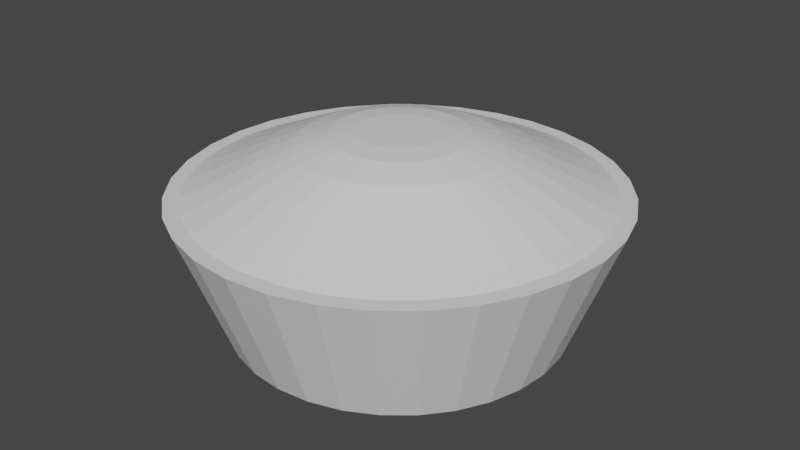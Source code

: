 # Source: Pie.blend  (saved by Blender 2.90.8; exported with 4.5.12 LTS)
import bpy
from mathutils import Matrix  # noqa: F401  (used for matrix-valued properties, if any)

bpy.ops.wm.read_factory_settings(use_empty=True)
scene = bpy.context.scene
scene.name = 'Scene'

# ---- collections
col_collection = bpy.data.collections.new('Collection'); scene.collection.children.link(col_collection)

# ---- materials (node trees are filled in below, after node groups)
mat_crust = bpy.data.materials.new('Crust')
mat_crust.use_transparent_shadow = False
mat_containter = bpy.data.materials.new('Containter')
mat_containter.use_transparent_shadow = False

# ---- material node trees
mat_crust.use_nodes = True; mat_crust.node_tree.nodes.clear()
_N = mat_crust.node_tree.nodes; _L = mat_crust.node_tree.links
n0 = _N.new('ShaderNodeBsdfPrincipled'); n0.name = 'Principled BSDF'; n0.location = (10, 300)
n0.distribution = 'GGX'
n0.subsurface_method = 'BURLEY'
n0.inputs[3].default_value = 1.45
n0.inputs[27].default_value = (0.0, 0.0, 0.0, 1.0)
n0.inputs[28].default_value = 1.0
n1 = _N.new('ShaderNodeOutputMaterial'); n1.name = 'Material Output'; n1.location = (300, 300)
_L.new(n0.outputs[0], n1.inputs[0])
n1.is_active_output = True
mat_containter.use_nodes = True; mat_containter.node_tree.nodes.clear()
_N = mat_containter.node_tree.nodes; _L = mat_containter.node_tree.links
n0 = _N.new('ShaderNodeBsdfPrincipled'); n0.name = 'Principled BSDF'; n0.location = (10, 300)
n0.distribution = 'GGX'
n0.subsurface_method = 'BURLEY'
n0.inputs[3].default_value = 1.45
n0.inputs[27].default_value = (0.0, 0.0, 0.0, 1.0)
n0.inputs[28].default_value = 1.0
n1 = _N.new('ShaderNodeOutputMaterial'); n1.name = 'Material Output'; n1.location = (300, 300)
_L.new(n0.outputs[0], n1.inputs[0])
n1.is_active_output = True

# ---- world
world_world = bpy.data.worlds.new('World'); scene.world = world_world
world_world.use_nodes = True; world_world.node_tree.nodes.clear()
_N = world_world.node_tree.nodes; _L = world_world.node_tree.links
n0 = _N.new('ShaderNodeOutputWorld'); n0.name = 'World Output'; n0.location = (300, 300)
n1 = _N.new('ShaderNodeBackground'); n1.name = 'Background'; n1.location = (10, 300)
n1.inputs[0].default_value = (0.05088, 0.05088, 0.05088, 1.0)
_L.new(n1.outputs[0], n0.inputs[0])
n0.is_active_output = True
world_world.color = (0.05088, 0.05088, 0.05088)
world_world.use_sun_shadow = False
world_world.sun_shadow_jitter_overblur = 0.0

# ---- meshes
me_circle = bpy.data.meshes.new('Circle')
me_circle.from_pydata([(0.0, 1.0, 0.03877), (-0.1951, 0.9808, 0.03877), (-0.3827, 0.9239, 0.03877), (-0.5556, 0.8315, 0.03877), (-0.7071, 0.7071, 0.03877), (-0.8315, 0.5556, 0.03877), (-0.9239, 0.3827, 0.03877), (-0.9808, 0.1951, 0.03877), (-1.0, 7.55e-08, 0.03877), (-0.9808, -0.1951, 0.03877), (-0.9239, -0.3827, 0.03877), (-0.8315, -0.5556, 0.03877), (-0.7071, -0.7071, 0.03877), (-0.5556, -0.8315, 0.03877), (-0.3827, -0.9239, 0.03877), (-0.1951, -0.9808, 0.03877), (3.258e-07, -1.0, 0.03877), (0.1951, -0.9808, 0.03877), (0.3827, -0.9239, 0.03877), (0.5556, -0.8315, 0.03877), (0.7071, -0.7071, 0.03877), (0.8315, -0.5556, 0.03877), (0.9239, -0.3827, 0.03877), (0.9808, -0.1951, 0.03877), (1.0, 9.656e-07, 0.03877), (0.9808, 0.1951, 0.03877), (0.9239, 0.3827, 0.03877), (0.8315, 0.5556, 0.03877), (0.7071, 0.7071, 0.03877), (0.5556, 0.8315, 0.03877), (0.3827, 0.9239, 0.03877), (0.1951, 0.9808, 0.03877), (-0.03813, 0.1917, 0.3282), (1.891e-07, 0.1954, 0.3282), (-0.07479, 0.1806, 0.3282), (-0.1086, 0.1625, 0.3282), (-0.1382, 0.1382, 0.3282), (-0.1625, 0.1086, 0.3282), (-0.1806, 0.07479, 0.3282), (-0.1917, 0.03813, 0.3282), (-0.1954, 6.644e-08, 0.3282), (-0.1917, -0.03813, 0.3282), (-0.1806, -0.07479, 0.3282), (-0.1625, -0.1086, 0.3282), (-0.1382, -0.1382, 0.3282), (-0.1086, -0.1625, 0.3282), (-0.07479, -0.1806, 0.3282), (-0.03813, -0.1917, 0.3282), (1.119e-07, -0.1954, 0.3282), (0.03813, -0.1917, 0.3282), (0.07479, -0.1806, 0.3282), (0.1086, -0.1625, 0.3282), (0.1382, -0.1382, 0.3282), (0.1625, -0.1086, 0.3282), (0.1806, -0.07479, 0.3282), (0.1917, -0.03813, 0.3282), (0.1954, 2.75e-07, 0.3282), (0.1917, 0.03813, 0.3282), (0.1806, 0.07479, 0.3282), (0.1625, 0.1086, 0.3282), (0.1382, 0.1382, 0.3282), (0.1086, 0.1625, 0.3282), (0.07479, 0.1806, 0.3282), (0.03813, 0.1917, 0.3282), (-0.1707, 0.8581, 0.08646), (4.775e-08, 0.8749, 0.08646), (-0.3348, 0.8083, 0.08646), (-0.4861, 0.7275, 0.08646), (-0.6187, 0.6187, 0.08646), (-0.7275, 0.4861, 0.08646), (-0.8083, 0.3348, 0.08646), (-0.8581, 0.1707, 0.08646), (-0.8749, 5.63e-08, 0.08646), (-0.8581, -0.1707, 0.08646), (-0.8083, -0.3348, 0.08646), (-0.7275, -0.4861, 0.08646), (-0.6187, -0.6187, 0.08646), (-0.4861, -0.7275, 0.08646), (-0.3348, -0.8083, 0.08646), (-0.1707, -0.8581, 0.08646), (2.875e-07, -0.8749, 0.08646), (0.1707, -0.8581, 0.08646), (0.3348, -0.8083, 0.08646), (0.4861, -0.7275, 0.08646), (0.6187, -0.6187, 0.08646), (0.7275, -0.4861, 0.08646), (0.8083, -0.3348, 0.08646), (0.8581, -0.1707, 0.08646), (0.8749, 8.504e-07, 0.08646), (0.8581, 0.1707, 0.08646), (0.8083, 0.3348, 0.08646), (0.7275, 0.4861, 0.08646), (0.6187, 0.6187, 0.08646), (0.4861, 0.7275, 0.08646), (0.3348, 0.8083, 0.08646), (0.1707, 0.8581, 0.08646), (-0.1506, 0.7572, 0.1332), (7.625e-08, 0.7721, 0.1332), (-0.2955, 0.7133, 0.1332), (-0.4289, 0.6419, 0.1332), (-0.5459, 0.5459, 0.1332), (-0.6419, 0.4289, 0.1332), (-0.7133, 0.2955, 0.1332), (-0.7572, 0.1506, 0.1332), (-0.7721, 5.669e-08, 0.1332), (-0.7572, -0.1506, 0.1332), (-0.7133, -0.2955, 0.1332), (-0.6419, -0.4289, 0.1332), (-0.5459, -0.5459, 0.1332), (-0.4289, -0.6419, 0.1332), (-0.2955, -0.7133, 0.1332), (-0.1506, -0.7572, 0.1332), (2.694e-07, -0.7721, 0.1332), (0.1506, -0.7572, 0.1332), (0.2955, -0.7133, 0.1332), (0.4289, -0.6419, 0.1332), (0.5459, -0.5459, 0.1332), (0.6419, -0.4289, 0.1332), (0.7133, -0.2955, 0.1332), (0.7572, -0.1506, 0.1332), (0.7721, 7.595e-07, 0.1332), (0.7572, 0.1506, 0.1332), (0.7133, 0.2955, 0.1332), (0.6419, 0.4289, 0.1332), (0.5459, 0.5459, 0.1332), (0.4289, 0.6419, 0.1332), (0.2955, 0.7133, 0.1332), (0.1506, 0.7572, 0.1332), (-0.1201, 0.6039, 0.2077), (1.283e-07, 0.6157, 0.2077), (-0.2356, 0.5688, 0.2077), (-0.3421, 0.5119, 0.2077), (-0.4354, 0.4354, 0.2077), (-0.5119, 0.3421, 0.2077), (-0.5688, 0.2356, 0.2077), (-0.6039, 0.1201, 0.2077), (-0.6157, 5.669e-08, 0.2077), (-0.6039, -0.1201, 0.2077), (-0.5688, -0.2356, 0.2077), (-0.5119, -0.3421, 0.2077), (-0.4354, -0.4354, 0.2077), (-0.3421, -0.5119, 0.2077), (-0.2356, -0.5688, 0.2077), (-0.1201, -0.6039, 0.2077), (2.354e-07, -0.6157, 0.2077), (0.1201, -0.6039, 0.2077), (0.2356, -0.5688, 0.2077), (0.3421, -0.5119, 0.2077), (0.4354, -0.4354, 0.2077), (0.5119, -0.3421, 0.2077), (0.5688, -0.2356, 0.2077), (0.6039, -0.1201, 0.2077), (0.6157, 6.337e-07, 0.2077), (0.6039, 0.1201, 0.2077), (0.5688, 0.2356, 0.2077), (0.5119, 0.3421, 0.2077), (0.4354, 0.4354, 0.2077), (0.3421, 0.5119, 0.2077), (0.2356, 0.5688, 0.2077), (0.1201, 0.6039, 0.2077), (-0.08882, 0.4465, 0.2755), (1.992e-07, 0.4553, 0.2755), (-0.1742, 0.4206, 0.2755), (-0.2529, 0.3786, 0.2755), (-0.3219, 0.3219, 0.2755), (-0.3786, 0.2529, 0.2755), (-0.4206, 0.1742, 0.2755), (-0.4465, 0.08882, 0.2755), (-0.4553, 5.489e-08, 0.2755), (-0.4465, -0.08882, 0.2755), (-0.4206, -0.1742, 0.2755), (-0.3786, -0.2529, 0.2755), (-0.3219, -0.3219, 0.2755), (-0.2529, -0.3786, 0.2755), (-0.1742, -0.4206, 0.2755), (-0.08882, -0.4465, 0.2755), (1.874e-07, -0.4553, 0.2755), (0.08882, -0.4465, 0.2755), (0.1742, -0.4206, 0.2755), (0.2529, -0.3786, 0.2755), (0.3219, -0.3219, 0.2755), (0.3786, -0.2529, 0.2755), (0.4206, -0.1742, 0.2755), (0.4465, -0.08882, 0.2755), (0.4553, 5.076e-07, 0.2755), (0.4465, 0.08882, 0.2755), (0.4206, 0.1742, 0.2755), (0.3786, 0.2529, 0.2755), (0.3219, 0.3219, 0.2755), (0.2529, 0.3786, 0.2755), (0.1742, 0.4206, 0.2755), (0.08882, 0.4465, 0.2755), (-0.06052, 0.3043, 0.3167), (2.378e-07, 0.3102, 0.3167), (-0.1187, 0.2866, 0.3167), (-0.1723, 0.2579, 0.3167), (-0.2194, 0.2194, 0.3167), (-0.2579, 0.1723, 0.3167), (-0.2866, 0.1187, 0.3167), (-0.3043, 0.06052, 0.3167), (-0.3102, 5e-08, 0.3167), (-0.3043, -0.06052, 0.3167), (-0.2866, -0.1187, 0.3167), (-0.2579, -0.1723, 0.3167), (-0.2194, -0.2194, 0.3167), (-0.1723, -0.2579, 0.3167), (-0.1187, -0.2866, 0.3167), (-0.06052, -0.3043, 0.3167), (1.51e-07, -0.3102, 0.3167), (0.06052, -0.3043, 0.3167), (0.1187, -0.2866, 0.3167), (0.1723, -0.2579, 0.3167), (0.2194, -0.2194, 0.3167), (0.2579, -0.1723, 0.3167), (0.2866, -0.1187, 0.3167), (0.3043, -0.06052, 0.3167), (0.3102, 4.001e-07, 0.3167), (0.3043, 0.06052, 0.3167), (0.2866, 0.1187, 0.3167), (0.2579, 0.1723, 0.3167), (0.2194, 0.2194, 0.3167), (0.1723, 0.2579, 0.3167), (0.1187, 0.2866, 0.3167), (0.06052, 0.3043, 0.3167), (-2.769e-08, 0.7892, -0.5761), (-8.389e-08, 0.9177, 0.05692), (0.154, 0.774, -0.5761), (0.179, 0.9, 0.05692), (0.302, 0.7291, -0.5761), (0.3512, 0.8478, 0.05692), (0.4384, 0.6562, -0.5761), (0.5098, 0.763, 0.05692), (0.558, 0.558, -0.5761), (0.6489, 0.6489, 0.05692), (0.6562, 0.4384, -0.5761), (0.763, 0.5098, 0.05692), (0.7291, 0.302, -0.5761), (0.8478, 0.3512, 0.05692), (0.774, 0.154, -0.5761), (0.9, 0.179, 0.05692), (0.7892, 1.24e-09, -0.5761), (0.9177, -6.564e-08, 0.05692), (0.774, -0.154, -0.5761), (0.9, -0.179, 0.05692), (0.7291, -0.302, -0.5761), (0.8478, -0.3512, 0.05692), (0.6562, -0.4384, -0.5761), (0.763, -0.5098, 0.05692), (0.558, -0.558, -0.5761), (0.6489, -0.6489, 0.05692), (0.4384, -0.6562, -0.5761), (0.5098, -0.763, 0.05692), (0.302, -0.7291, -0.5761), (0.3512, -0.8478, 0.05692), (0.154, -0.774, -0.5761), (0.179, -0.9, 0.05692), (-2.848e-07, -0.7892, -0.5761), (-3.569e-07, -0.9177, 0.05692), (-0.154, -0.774, -0.5761), (-0.179, -0.9, 0.05692), (-0.302, -0.7291, -0.5761), (-0.3512, -0.8478, 0.05692), (-0.4384, -0.6562, -0.5761), (-0.5098, -0.763, 0.05692), (-0.558, -0.558, -0.5761), (-0.6489, -0.6489, 0.05692), (-0.6562, -0.4384, -0.5761), (-0.763, -0.5098, 0.05692), (-0.7291, -0.302, -0.5761), (-0.8478, -0.3512, 0.05692), (-0.774, -0.154, -0.5761), (-0.9, -0.179, 0.05692), (-0.7892, 7.037e-07, -0.5761), (-0.9177, 7.624e-07, 0.05692), (-0.774, 0.154, -0.5761), (-0.9, 0.179, 0.05692), (-0.7291, 0.302, -0.5761), (-0.8478, 0.3512, 0.05692), (-0.6562, 0.4384, -0.5761), (-0.763, 0.5098, 0.05692), (-0.558, 0.558, -0.5761), (-0.6489, 0.6489, 0.05692), (-0.4384, 0.6562, -0.5761), (-0.5098, 0.763, 0.05692), (-0.302, 0.7291, -0.5761), (-0.3512, 0.8478, 0.05692), (-0.154, 0.774, -0.5761), (-0.179, 0.9, 0.05692), (0.2001, 1.006, 0.0557), (-5.58e-08, 1.026, 0.0557), (0.3926, 0.9478, 0.0557), (0.57, 0.853, 0.0557), (0.7254, 0.7254, 0.0557), (0.853, 0.57, 0.0557), (0.9478, 0.3926, 0.0557), (1.006, 0.2001, 0.0557), (1.026, -4.835e-08, 0.0557), (1.006, -0.2001, 0.0557), (0.9478, -0.3926, 0.0557), (0.853, -0.57, 0.0557), (0.7254, -0.7254, 0.0557), (0.57, -0.853, 0.0557), (0.3926, -0.9478, 0.0557), (0.2001, -1.006, 0.0557), (-3.901e-07, -1.026, 0.0557), (-0.2001, -1.006, 0.0557), (-0.3926, -0.9478, 0.0557), (-0.57, -0.853, 0.0557), (-0.7254, -0.7254, 0.0557), (-0.853, -0.57, 0.0557), (-0.9478, -0.3926, 0.0557), (-1.006, -0.2001, 0.0557), (-1.026, 8.648e-07, 0.0557), (-1.006, 0.2001, 0.0557), (-0.9478, 0.3926, 0.0557), (-0.853, 0.57, 0.0557), (-0.7254, 0.7254, 0.0557), (-0.57, 0.853, 0.0557), (-0.3926, 0.9478, 0.0557), (-0.2001, 1.006, 0.0557), (0.1097, 0.5513, -0.4894), (-2.03e-08, 0.5621, -0.4894), (0.2151, 0.5193, -0.4894), (0.3123, 0.4674, -0.4894), (0.3975, 0.3975, -0.4894), (0.4674, 0.3123, -0.4894), (0.5193, 0.2151, -0.4894), (0.5513, 0.1097, -0.4894), (0.5621, 3.891e-09, -0.4894), (0.5513, -0.1097, -0.4894), (0.5193, -0.2151, -0.4894), (0.4674, -0.3123, -0.4894), (0.3975, -0.3975, -0.4894), (0.3123, -0.4674, -0.4894), (0.2151, -0.5193, -0.4894), (0.1097, -0.5513, -0.4894), (-1.875e-07, -0.5621, -0.4894), (-0.1097, -0.5513, -0.4894), (-0.2151, -0.5193, -0.4894), (-0.3123, -0.4674, -0.4894), (-0.3975, -0.3975, -0.4894), (-0.4674, -0.3123, -0.4894), (-0.5193, -0.2151, -0.4894), (-0.5513, -0.1097, -0.4894), (-0.5621, 5.111e-07, -0.4894), (-0.5513, 0.1097, -0.4894), (-0.5193, 0.2151, -0.4894), (-0.4674, 0.3123, -0.4894), (-0.3975, 0.3975, -0.4894), (-0.3123, 0.4674, -0.4894), (-0.2151, 0.5193, -0.4894), (-0.1097, 0.5513, -0.4894)], [], [(32, 34, 35, 36, 37, 38, 39, 40, 41, 42, 43, 44, 45, 46, 47, 48, 49, 50, 51, 52, 53, 54, 55, 56, 57, 58, 59, 60, 61, 62, 63, 33), (64, 65, 0, 1), (66, 64, 1, 2), (67, 66, 2, 3), (68, 67, 3, 4), (69, 68, 4, 5), (70, 69, 5, 6), (71, 70, 6, 7), (72, 71, 7, 8), (73, 72, 8, 9), (74, 73, 9, 10), (75, 74, 10, 11), (76, 75, 11, 12), (77, 76, 12, 13), (78, 77, 13, 14), (79, 78, 14, 15), (80, 79, 15, 16), (81, 80, 16, 17), (82, 81, 17, 18), (83, 82, 18, 19), (84, 83, 19, 20), (85, 84, 20, 21), (86, 85, 21, 22), (87, 86, 22, 23), (88, 87, 23, 24), (89, 88, 24, 25), (90, 89, 25, 26), (91, 90, 26, 27), (92, 91, 27, 28), (93, 92, 28, 29), (94, 93, 29, 30), (95, 94, 30, 31), (65, 95, 31, 0), (96, 97, 65, 64), (98, 96, 64, 66), (99, 98, 66, 67), (100, 99, 67, 68), (101, 100, 68, 69), (102, 101, 69, 70), (103, 102, 70, 71), (104, 103, 71, 72), (105, 104, 72, 73), (106, 105, 73, 74), (107, 106, 74, 75), (108, 107, 75, 76), (109, 108, 76, 77), (110, 109, 77, 78), (111, 110, 78, 79), (112, 111, 79, 80), (113, 112, 80, 81), (114, 113, 81, 82), (115, 114, 82, 83), (116, 115, 83, 84), (117, 116, 84, 85), (118, 117, 85, 86), (119, 118, 86, 87), (120, 119, 87, 88), (121, 120, 88, 89), (122, 121, 89, 90), (123, 122, 90, 91), (124, 123, 91, 92), (125, 124, 92, 93), (126, 125, 93, 94), (127, 126, 94, 95), (97, 127, 95, 65), (128, 129, 97, 96), (130, 128, 96, 98), (131, 130, 98, 99), (132, 131, 99, 100), (133, 132, 100, 101), (134, 133, 101, 102), (135, 134, 102, 103), (136, 135, 103, 104), (137, 136, 104, 105), (138, 137, 105, 106), (139, 138, 106, 107), (140, 139, 107, 108), (141, 140, 108, 109), (142, 141, 109, 110), (143, 142, 110, 111), (144, 143, 111, 112), (145, 144, 112, 113), (146, 145, 113, 114), (147, 146, 114, 115), (148, 147, 115, 116), (149, 148, 116, 117), (150, 149, 117, 118), (151, 150, 118, 119), (152, 151, 119, 120), (153, 152, 120, 121), (154, 153, 121, 122), (155, 154, 122, 123), (156, 155, 123, 124), (157, 156, 124, 125), (158, 157, 125, 126), (159, 158, 126, 127), (129, 159, 127, 97), (160, 161, 129, 128), (162, 160, 128, 130), (163, 162, 130, 131), (164, 163, 131, 132), (165, 164, 132, 133), (166, 165, 133, 134), (167, 166, 134, 135), (168, 167, 135, 136), (169, 168, 136, 137), (170, 169, 137, 138), (171, 170, 138, 139), (172, 171, 139, 140), (173, 172, 140, 141), (174, 173, 141, 142), (175, 174, 142, 143), (176, 175, 143, 144), (177, 176, 144, 145), (178, 177, 145, 146), (179, 178, 146, 147), (180, 179, 147, 148), (181, 180, 148, 149), (182, 181, 149, 150), (183, 182, 150, 151), (184, 183, 151, 152), (185, 184, 152, 153), (186, 185, 153, 154), (187, 186, 154, 155), (188, 187, 155, 156), (189, 188, 156, 157), (190, 189, 157, 158), (191, 190, 158, 159), (161, 191, 159, 129), (192, 193, 161, 160), (194, 192, 160, 162), (195, 194, 162, 163), (196, 195, 163, 164), (197, 196, 164, 165), (198, 197, 165, 166), (199, 198, 166, 167), (200, 199, 167, 168), (201, 200, 168, 169), (202, 201, 169, 170), (203, 202, 170, 171), (204, 203, 171, 172), (205, 204, 172, 173), (206, 205, 173, 174), (207, 206, 174, 175), (208, 207, 175, 176), (209, 208, 176, 177), (210, 209, 177, 178), (211, 210, 178, 179), (212, 211, 179, 180), (213, 212, 180, 181), (214, 213, 181, 182), (215, 214, 182, 183), (216, 215, 183, 184), (217, 216, 184, 185), (218, 217, 185, 186), (219, 218, 186, 187), (220, 219, 187, 188), (221, 220, 188, 189), (222, 221, 189, 190), (223, 222, 190, 191), (193, 223, 191, 161), (32, 33, 193, 192), (34, 32, 192, 194), (35, 34, 194, 195), (36, 35, 195, 196), (37, 36, 196, 197), (38, 37, 197, 198), (39, 38, 198, 199), (40, 39, 199, 200), (41, 40, 200, 201), (42, 41, 201, 202), (43, 42, 202, 203), (44, 43, 203, 204), (45, 44, 204, 205), (46, 45, 205, 206), (47, 46, 206, 207), (48, 47, 207, 208), (49, 48, 208, 209), (50, 49, 209, 210), (51, 50, 210, 211), (52, 51, 211, 212), (53, 52, 212, 213), (54, 53, 213, 214), (55, 54, 214, 215), (56, 55, 215, 216), (57, 56, 216, 217), (58, 57, 217, 218), (59, 58, 218, 219), (60, 59, 219, 220), (61, 60, 220, 221), (62, 61, 221, 222), (63, 62, 222, 223), (33, 63, 223, 193), (224, 289, 288, 226), (226, 288, 290, 228), (228, 290, 291, 230), (230, 291, 292, 232), (232, 292, 293, 234), (234, 293, 294, 236), (236, 294, 295, 238), (238, 295, 296, 240), (240, 296, 297, 242), (242, 297, 298, 244), (244, 298, 299, 246), (246, 299, 300, 248), (248, 300, 301, 250), (250, 301, 302, 252), (252, 302, 303, 254), (254, 303, 304, 256), (256, 304, 305, 258), (258, 305, 306, 260), (260, 306, 307, 262), (262, 307, 308, 264), (264, 308, 309, 266), (266, 309, 310, 268), (268, 310, 311, 270), (270, 311, 312, 272), (272, 312, 313, 274), (274, 313, 314, 276), (276, 314, 315, 278), (278, 315, 316, 280), (280, 316, 317, 282), (282, 317, 318, 284), (263, 261, 338, 339), (284, 318, 319, 286), (286, 319, 289, 224), (224, 226, 228, 230, 232, 234, 236, 238, 240, 242, 244, 246, 248, 250, 252, 254, 256, 258, 260, 262, 264, 266, 268, 270, 272, 274, 276, 278, 280, 282, 284, 286), (225, 227, 288, 289), (227, 229, 290, 288), (229, 231, 291, 290), (231, 233, 292, 291), (233, 235, 293, 292), (235, 237, 294, 293), (237, 239, 295, 294), (239, 241, 296, 295), (241, 243, 297, 296), (243, 245, 298, 297), (245, 247, 299, 298), (247, 249, 300, 299), (249, 251, 301, 300), (251, 253, 302, 301), (253, 255, 303, 302), (255, 257, 304, 303), (257, 259, 305, 304), (259, 261, 306, 305), (261, 263, 307, 306), (263, 265, 308, 307), (265, 267, 309, 308), (267, 269, 310, 309), (269, 271, 311, 310), (271, 273, 312, 311), (273, 275, 313, 312), (275, 277, 314, 313), (277, 279, 315, 314), (279, 281, 316, 315), (281, 283, 317, 316), (283, 285, 318, 317), (285, 287, 319, 318), (287, 225, 289, 319), (320, 321, 351, 350, 349, 348, 347, 346, 345, 344, 343, 342, 341, 340, 339, 338, 337, 336, 335, 334, 333, 332, 331, 330, 329, 328, 327, 326, 325, 324, 323, 322), (237, 235, 325, 326), (265, 263, 339, 340), (239, 237, 326, 327), (267, 265, 340, 341), (241, 239, 327, 328), (269, 267, 341, 342), (243, 241, 328, 329), (271, 269, 342, 343), (245, 243, 329, 330), (273, 271, 343, 344), (247, 245, 330, 331), (275, 273, 344, 345), (249, 247, 331, 332), (277, 275, 345, 346), (251, 249, 332, 333), (279, 277, 346, 347), (253, 251, 333, 334), (227, 225, 321, 320), (281, 279, 347, 348), (255, 253, 334, 335), (229, 227, 320, 322), (283, 281, 348, 349), (257, 255, 335, 336), (231, 229, 322, 323), (285, 283, 349, 350), (259, 257, 336, 337), (233, 231, 323, 324), (287, 285, 350, 351), (261, 259, 337, 338), (235, 233, 324, 325), (225, 287, 351, 321)])
me_circle.polygons.foreach_set('material_index', [0, 0, 0, 0, 0, 0, 0, 0, 0, 0, 0, 0, 0, 0, 0, 0, 0, 0, 0, 0, 0, 0, 0, 0, 0, 0, 0, 0, 0, 0, 0, 0, 0, 0, 0, 0, 0, 0, 0, 0, 0, 0, 0, 0, 0, 0, 0, 0, 0, 0, 0, 0, 0, 0, 0, 0, 0, 0, 0, 0, 0, 0, 0, 0, 0, 0, 0, 0, 0, 0, 0, 0, 0, 0, 0, 0, 0, 0, 0, 0, 0, 0, 0, 0, 0, 0, 0, 0, 0, 0, 0, 0, 0, 0, 0, 0, 0, 0, 0, 0, 0, 0, 0, 0, 0, 0, 0, 0, 0, 0, 0, 0, 0, 0, 0, 0, 0, 0, 0, 0, 0, 0, 0, 0, 0, 0, 0, 0, 0, 0, 0, 0, 0, 0, 0, 0, 0, 0, 0, 0, 0, 0, 0, 0, 0, 0, 0, 0, 0, 0, 0, 0, 0, 0, 0, 0, 0, 0, 0, 0, 0, 0, 0, 0, 0, 0, 0, 0, 0, 0, 0, 0, 0, 0, 0, 0, 0, 0, 0, 0, 0, 0, 0, 0, 0, 0, 0, 0, 0, 0, 0, 0, 0, 1, 1, 1, 1, 1, 1, 1, 1, 1, 1, 1, 1, 1, 1, 1, 1, 1, 1, 1, 1, 1, 1, 1, 1, 1, 1, 1, 1, 1, 1, 1, 1, 1, 1, 1, 1, 1, 1, 1, 1, 1, 1, 1, 1, 1, 1, 1, 1, 1, 1, 1, 1, 1, 1, 1, 1, 1, 1, 1, 1, 1, 1, 1, 1, 1, 1, 1, 1, 1, 1, 1, 1, 1, 1, 1, 1, 1, 1, 1, 1, 1, 1, 1, 1, 1, 1, 1, 1, 1, 1, 1, 1, 1, 1, 1, 1, 1, 1])
_uv = me_circle.uv_layers.new(name='UVMap')
_uv.uv.foreach_set('vector', [0.0, 0.0, 0.0, 0.0, 0.0, 0.0, 0.0, 0.0, 0.0, 0.0, 0.0, 0.0, 0.0, 0.0, 0.0, 0.0, 0.0, 0.0, 0.0, 0.0, 0.0, 0.0, 0.0, 0.0, 0.0, 0.0, 0.0, 0.0, 0.0, 0.0, 0.0, 0.0, 0.0, 0.0, 0.0, 0.0, 0.0, 0.0, 0.0, 0.0, 0.0, 0.0, 0.0, 0.0, 0.0, 0.0, 0.0, 0.0, 0.0, 0.0, 0.0, 0.0, 0.0, 0.0, 0.0, 0.0, 0.0, 0.0, 0.0, 0.0, 0.0, 0.0, 0.0, 0.0, 0.0, 0.0, 0.0, 0.0, 0.0, 0.0, 0.0, 0.0, 0.0, 0.0, 0.0, 0.0, 0.0, 0.0, 0.0, 0.0, 0.0, 0.0, 0.0, 0.0, 0.0, 0.0, 0.0, 0.0, 0.0, 0.0, 0.0, 0.0, 0.0, 0.0, 0.0, 0.0, 0.0, 0.0, 0.0, 0.0, 0.0, 0.0, 0.0, 0.0, 0.0, 0.0, 0.0, 0.0, 0.0, 0.0, 0.0, 0.0, 0.0, 0.0, 0.0, 0.0, 0.0, 0.0, 0.0, 0.0, 0.0, 0.0, 0.0, 0.0, 0.0, 0.0, 0.0, 0.0, 0.0, 0.0, 0.0, 0.0, 0.0, 0.0, 0.0, 0.0, 0.0, 0.0, 0.0, 0.0, 0.0, 0.0, 0.0, 0.0, 0.0, 0.0, 0.0, 0.0, 0.0, 0.0, 0.0, 0.0, 0.0, 0.0, 0.0, 0.0, 0.0, 0.0, 0.0, 0.0, 0.0, 0.0, 0.0, 0.0, 0.0, 0.0, 0.0, 0.0, 0.0, 0.0, 0.0, 0.0, 0.0, 0.0, 0.0, 0.0, 0.0, 0.0, 0.0, 0.0, 0.0, 0.0, 0.0, 0.0, 0.0, 0.0, 0.0, 0.0, 0.0, 0.0, 0.0, 0.0, 0.0, 0.0, 0.0, 0.0, 0.0, 0.0, 0.0, 0.0, 0.0, 0.0, 0.0, 0.0, 0.0, 0.0, 0.0, 0.0, 0.0, 0.0, 0.0, 0.0, 0.0, 0.0, 0.0, 0.0, 0.0, 0.0, 0.0, 0.0, 0.0, 0.0, 0.0, 0.0, 0.0, 0.0, 0.0, 0.0, 0.0, 0.0, 0.0, 0.0, 0.0, 0.0, 0.0, 0.0, 0.0, 0.0, 0.0, 0.0, 0.0, 0.0, 0.0, 0.0, 0.0, 0.0, 0.0, 0.0, 0.0, 0.0, 0.0, 0.0, 0.0, 0.0, 0.0, 0.0, 0.0, 0.0, 0.0, 0.0, 0.0, 0.0, 0.0, 0.0, 0.0, 0.0, 0.0, 0.0, 0.0, 0.0, 0.0, 0.0, 0.0, 0.0, 0.0, 0.0, 0.0, 0.0, 0.0, 0.0, 0.0, 0.0, 0.0, 0.0, 0.0, 0.0, 0.0, 0.0, 0.0, 0.0, 0.0, 0.0, 0.0, 0.0, 0.0, 0.0, 0.0, 0.0, 0.0, 0.0, 0.0, 0.0, 0.0, 0.0, 0.0, 0.0, 0.0, 0.0, 0.0, 0.0, 0.0, 0.0, 0.0, 0.0, 0.0, 0.0, 0.0, 0.0, 0.0, 0.0, 0.0, 0.0, 0.0, 0.0, 0.0, 0.0, 0.0, 0.0, 0.0, 0.0, 0.0, 0.0, 0.0, 0.0, 0.0, 0.0, 0.0, 0.0, 0.0, 0.0, 0.0, 0.0, 0.0, 0.0, 0.0, 0.0, 0.0, 0.0, 0.0, 0.0, 0.0, 0.0, 0.0, 0.0, 0.0, 0.0, 0.0, 0.0, 0.0, 0.0, 0.0, 0.0, 0.0, 0.0, 0.0, 0.0, 0.0, 0.0, 0.0, 0.0, 0.0, 0.0, 0.0, 0.0, 0.0, 0.0, 0.0, 0.0, 0.0, 0.0, 0.0, 0.0, 0.0, 0.0, 0.0, 0.0, 0.0, 0.0, 0.0, 0.0, 0.0, 0.0, 0.0, 0.0, 0.0, 0.0, 0.0, 0.0, 0.0, 0.0, 0.0, 0.0, 0.0, 0.0, 0.0, 0.0, 0.0, 0.0, 0.0, 0.0, 0.0, 0.0, 0.0, 0.0, 0.0, 0.0, 0.0, 0.0, 0.0, 0.0, 0.0, 0.0, 0.0, 0.0, 0.0, 0.0, 0.0, 0.0, 0.0, 0.0, 0.0, 0.0, 0.0, 0.0, 0.0, 0.0, 0.0, 0.0, 0.0, 0.0, 0.0, 0.0, 0.0, 0.0, 0.0, 0.0, 0.0, 0.0, 0.0, 0.0, 0.0, 0.0, 0.0, 0.0, 0.0, 0.0, 0.0, 0.0, 0.0, 0.0, 0.0, 0.0, 0.0, 0.0, 0.0, 0.0, 0.0, 0.0, 0.0, 0.0, 0.0, 0.0, 0.0, 0.0, 0.0, 0.0, 0.0, 0.0, 0.0, 0.0, 0.0, 0.0, 0.0, 0.0, 0.0, 0.0, 0.0, 0.0, 0.0, 0.0, 0.0, 0.0, 0.0, 0.0, 0.0, 0.0, 0.0, 0.0, 0.0, 0.0, 0.0, 0.0, 0.0, 0.0, 0.0, 0.0, 0.0, 0.0, 0.0, 0.0, 0.0, 0.0, 0.0, 0.0, 0.0, 0.0, 0.0, 0.0, 0.0, 0.0, 0.0, 0.0, 0.0, 0.0, 0.0, 0.0, 0.0, 0.0, 0.0, 0.0, 0.0, 0.0, 0.0, 0.0, 0.0, 0.0, 0.0, 0.0, 0.0, 0.0, 0.0, 0.0, 0.0, 0.0, 0.0, 0.0, 0.0, 0.0, 0.0, 0.0, 0.0, 0.0, 0.0, 0.0, 0.0, 0.0, 0.0, 0.0, 0.0, 0.0, 0.0, 0.0, 0.0, 0.0, 0.0, 0.0, 0.0, 0.0, 0.0, 0.0, 0.0, 0.0, 0.0, 0.0, 0.0, 0.0, 0.0, 0.0, 0.0, 0.0, 0.0, 0.0, 0.0, 0.0, 0.0, 0.0, 0.0, 0.0, 0.0, 0.0, 0.0, 0.0, 0.0, 0.0, 0.0, 0.0, 0.0, 0.0, 0.0, 0.0, 0.0, 0.0, 0.0, 0.0, 0.0, 0.0, 0.0, 0.0, 0.0, 0.0, 0.0, 0.0, 0.0, 0.0, 0.0, 0.0, 0.0, 0.0, 0.0, 0.0, 0.0, 0.0, 0.0, 0.0, 0.0, 0.0, 0.0, 0.0, 0.0, 0.0, 0.0, 0.0, 0.0, 0.0, 0.0, 0.0, 0.0, 0.0, 0.0, 0.0, 0.0, 0.0, 0.0, 0.0, 0.0, 0.0, 0.0, 0.0, 0.0, 0.0, 0.0, 0.0, 0.0, 0.0, 0.0, 0.0, 0.0, 0.0, 0.0, 0.0, 0.0, 0.0, 0.0, 0.0, 0.0, 0.0, 0.0, 0.0, 0.0, 0.0, 0.0, 0.0, 0.0, 0.0, 0.0, 0.0, 0.0, 0.0, 0.0, 0.0, 0.0, 0.0, 0.0, 0.0, 0.0, 0.0, 0.0, 0.0, 0.0, 0.0, 0.0, 0.0, 0.0, 0.0, 0.0, 0.0, 0.0, 0.0, 0.0, 0.0, 0.0, 0.0, 0.0, 0.0, 0.0, 0.0, 0.0, 0.0, 0.0, 0.0, 0.0, 0.0, 0.0, 0.0, 0.0, 0.0, 0.0, 0.0, 0.0, 0.0, 0.0, 0.0, 0.0, 0.0, 0.0, 0.0, 0.0, 0.0, 0.0, 0.0, 0.0, 0.0, 0.0, 0.0, 0.0, 0.0, 0.0, 0.0, 0.0, 0.0, 0.0, 0.0, 0.0, 0.0, 0.0, 0.0, 0.0, 0.0, 0.0, 0.0, 0.0, 0.0, 0.0, 0.0, 0.0, 0.0, 0.0, 0.0, 0.0, 0.0, 0.0, 0.0, 0.0, 0.0, 0.0, 0.0, 0.0, 0.0, 0.0, 0.0, 0.0, 0.0, 0.0, 0.0, 0.0, 0.0, 0.0, 0.0, 0.0, 0.0, 0.0, 0.0, 0.0, 0.0, 0.0, 0.0, 0.0, 0.0, 0.0, 0.0, 0.0, 0.0, 0.0, 0.0, 0.0, 0.0, 0.0, 0.0, 0.0, 0.0, 0.0, 0.0, 0.0, 0.0, 0.0, 0.0, 0.0, 0.0, 0.0, 0.0, 0.0, 0.0, 0.0, 0.0, 0.0, 0.0, 0.0, 0.0, 0.0, 0.0, 0.0, 0.0, 0.0, 0.0, 0.0, 0.0, 0.0, 0.0, 0.0, 0.0, 0.0, 0.0, 0.0, 0.0, 0.0, 0.0, 0.0, 0.0, 0.0, 0.0, 0.0, 0.0, 0.0, 0.0, 0.0, 0.0, 0.0, 0.0, 0.0, 0.0, 0.0, 0.0, 0.0, 0.0, 0.0, 0.0, 0.0, 0.0, 0.0, 0.0, 0.0, 0.0, 0.0, 0.0, 0.0, 0.0, 0.0, 0.0, 0.0, 0.0, 0.0, 0.0, 0.0, 0.0, 0.0, 0.0, 0.0, 0.0, 0.0, 0.0, 0.0, 0.0, 0.0, 0.0, 0.0, 0.0, 0.0, 0.0, 0.0, 0.0, 0.0, 0.0, 0.0, 0.0, 0.0, 0.0, 0.0, 0.0, 0.0, 0.0, 0.0, 0.0, 0.0, 0.0, 0.0, 0.0, 0.0, 0.0, 0.0, 0.0, 0.0, 0.0, 0.0, 0.0, 0.0, 0.0, 0.0, 0.0, 0.0, 0.0, 0.0, 0.0, 0.0, 0.0, 0.0, 0.0, 0.0, 0.0, 0.0, 0.0, 0.0, 0.0, 0.0, 0.0, 0.0, 0.0, 0.0, 0.0, 0.0, 0.0, 0.0, 0.0, 0.0, 0.0, 0.0, 0.0, 0.0, 0.0, 0.0, 0.0, 0.0, 0.0, 0.0, 0.0, 0.0, 0.0, 0.0, 0.0, 0.0, 0.0, 0.0, 0.0, 0.0, 0.0, 0.0, 0.0, 0.0, 0.0, 0.0, 0.0, 0.0, 0.0, 0.0, 0.0, 0.0, 0.0, 0.0, 0.0, 0.0, 0.0, 0.0, 0.0, 0.0, 0.0, 0.0, 0.0, 0.0, 0.0, 0.0, 0.0, 0.0, 0.0, 0.0, 0.0, 0.0, 0.0, 0.0, 0.0, 0.0, 0.0, 0.0, 0.0, 0.0, 0.0, 0.0, 0.0, 0.0, 0.0, 0.0, 0.0, 0.0, 0.0, 0.0, 0.0, 0.0, 0.0, 0.0, 0.0, 0.0, 0.0, 0.0, 0.0, 0.0, 0.0, 0.0, 0.0, 0.0, 0.0, 0.0, 0.0, 0.0, 0.0, 0.0, 0.0, 0.0, 0.0, 0.0, 0.0, 0.0, 0.0, 0.0, 0.0, 0.0, 0.0, 0.0, 0.0, 0.0, 0.0, 0.0, 0.0, 0.0, 0.0, 0.0, 0.0, 0.0, 0.0, 0.0, 0.0, 0.0, 0.0, 0.0, 0.0, 0.0, 0.0, 0.0, 0.0, 0.0, 0.0, 0.0, 0.0, 0.0, 0.0, 0.0, 0.0, 0.0, 0.0, 0.0, 0.0, 0.0, 0.0, 0.0, 0.0, 0.0, 0.0, 0.0, 0.0, 0.0, 0.0, 0.0, 0.0, 0.0, 0.0, 0.0, 0.0, 0.0, 0.0, 0.0, 0.0, 0.0, 0.0, 0.0, 0.0, 0.0, 0.0, 0.0, 0.0, 0.0, 0.0, 0.0, 0.0, 0.0, 0.0, 0.0, 0.0, 0.0, 0.0, 0.0, 0.0, 0.0, 0.0, 0.0, 0.0, 0.0, 0.0, 0.0, 0.0, 0.0, 0.0, 0.0, 0.0, 0.0, 0.0, 0.0, 0.0, 0.0, 0.0, 0.0, 0.0, 0.0, 0.0, 0.0, 0.0, 0.0, 0.0, 0.0, 0.0, 0.0, 0.0, 0.0, 0.0, 0.0, 0.0, 0.0, 0.0, 0.0, 0.0, 0.0, 0.0, 0.0, 0.0, 0.0, 0.0, 0.0, 0.0, 0.0, 0.0, 0.0, 0.0, 0.0, 0.0, 0.0, 0.0, 0.0, 0.0, 0.0, 0.0, 0.0, 0.0, 0.0, 0.0, 0.0, 0.0, 0.0, 0.0, 0.0, 0.0, 0.0, 0.0, 0.0, 0.0, 0.0, 0.0, 0.0, 0.0, 0.0, 0.0, 0.0, 0.0, 0.0, 0.0, 0.0, 0.0, 0.0, 0.0, 0.0, 0.0, 0.0, 0.0, 0.0, 0.0, 0.0, 0.0, 0.0, 0.0, 0.0, 0.0, 0.0, 0.0, 0.0, 0.0, 0.0, 0.0, 0.0, 0.0, 0.0, 0.0, 0.0, 0.0, 0.0, 0.0, 0.0, 0.0, 0.0, 0.0, 0.0, 0.0, 0.0, 0.0, 0.0, 0.0, 0.0, 0.0, 0.0, 0.0, 0.0, 0.0, 0.0, 0.0, 0.0, 0.0, 0.0, 0.0, 0.0, 0.0, 0.0, 0.0, 0.0, 0.0, 0.0, 0.0, 0.0, 0.0, 0.0, 0.0, 0.0, 0.0, 0.0, 0.0, 0.0, 0.0, 0.0, 0.0, 0.0, 0.0, 0.0, 0.0, 0.0, 0.0, 0.0, 0.0, 0.0, 0.0, 0.0, 0.0, 0.0, 0.0, 0.0, 0.0, 0.0, 0.0, 0.0, 0.0, 0.0, 0.0, 0.0, 0.0, 0.0, 0.0, 0.0, 0.0, 0.0, 0.0, 0.0, 0.0, 0.0, 0.0, 0.0, 0.0, 0.0, 0.0, 0.0, 0.0, 0.0, 0.0, 0.0, 0.0, 0.0, 0.0, 0.0, 0.0, 0.0, 0.0, 0.0, 0.0, 0.0, 0.0, 0.0, 0.0, 0.0, 0.0, 0.0, 0.0, 0.0, 0.0, 0.0, 0.0, 0.0, 0.0, 0.0, 0.0, 0.0, 0.0, 0.0, 0.0, 0.0, 0.0, 0.0, 0.0, 0.0, 0.0, 0.0, 0.0, 0.0, 0.0, 0.0, 0.0, 0.0, 0.0, 0.0, 0.0, 0.0, 0.0, 0.0, 0.0, 0.0, 0.0, 0.0, 0.0, 0.0, 0.0, 0.0, 0.0, 0.0, 0.0, 0.0, 0.0, 0.0, 0.0, 0.0, 0.0, 0.0, 0.0, 0.0, 0.0, 0.0, 0.0, 0.0, 0.0, 0.0, 0.0, 0.0, 0.0, 0.0, 0.0, 0.0, 0.0, 0.0, 0.0, 0.0, 0.0, 0.0, 0.0, 0.0, 0.0, 0.0, 0.0, 0.0, 0.0, 0.0, 0.0, 0.0, 0.0, 0.0, 0.0, 0.0, 0.0, 0.0, 0.0, 0.0, 0.0, 0.0, 0.0, 0.0, 0.0, 0.0, 0.0, 0.0, 0.0, 0.0, 0.0, 0.0, 0.0, 0.0, 0.0, 0.0, 0.0, 0.0, 0.0, 0.0, 0.0, 0.0, 0.0, 0.0, 0.0, 0.0, 0.0, 0.0, 0.0, 0.0, 0.0, 0.0, 0.0, 0.0, 0.0, 0.0, 0.0, 0.0, 0.0, 0.0, 0.0, 0.0, 0.0, 0.0, 0.0, 0.0, 0.0, 0.0, 0.0, 0.0, 0.0, 0.0, 0.0, 0.0, 0.0, 0.0, 0.0, 0.0, 0.0, 0.0, 0.0, 0.0, 0.0, 0.0, 0.0, 0.0, 0.0, 0.0, 0.0, 0.0, 0.0, 0.0, 0.0, 0.0, 0.0, 0.0, 0.0, 0.0, 0.0, 0.0, 0.0, 0.0, 0.0, 0.0, 0.0, 0.0, 0.0, 0.0, 0.0, 0.0, 0.0, 0.0, 0.0, 0.0, 0.0, 0.0, 0.0, 0.0, 0.0, 0.0, 0.0, 0.0, 0.0, 0.0, 0.0, 0.0, 0.0, 0.0, 0.0, 0.0, 0.0, 0.0, 0.0, 0.0, 0.0, 0.0, 0.0, 0.0, 0.0, 0.0, 0.0, 0.0, 0.0, 0.0, 0.0, 0.0, 0.0, 0.0, 0.0, 0.0, 0.0, 0.0, 0.0, 0.0, 0.0, 0.0, 0.0, 0.0, 0.0, 0.0, 0.0, 0.0, 0.0, 0.0, 0.0, 0.0, 0.0, 0.0, 0.0, 0.0, 0.0, 0.0, 0.0, 0.0, 0.0, 0.0, 0.0, 0.0, 0.0, 0.0, 0.0, 0.0, 0.0, 0.0, 0.0, 0.0, 0.0, 0.0, 0.0, 0.0, 0.0, 0.0, 0.0, 0.0, 0.0, 0.0, 0.0, 0.0, 0.0, 0.0, 0.0, 1.0, 0.5, 1.0, 1.0, 0.9688, 1.0, 0.9688, 0.5, 0.9688, 0.5, 0.9688, 1.0, 0.9375, 1.0, 0.9375, 0.5, 0.9375, 0.5, 0.9375, 1.0, 0.9062, 1.0, 0.9062, 0.5, 0.9062, 0.5, 0.9062, 1.0, 0.875, 1.0, 0.875, 0.5, 0.875, 0.5, 0.875, 1.0, 0.8438, 1.0, 0.8438, 0.5, 0.8438, 0.5, 0.8438, 1.0, 0.8125, 1.0, 0.8125, 0.5, 0.8125, 0.5, 0.8125, 1.0, 0.7812, 1.0, 0.7812, 0.5, 0.7812, 0.5, 0.7812, 1.0, 0.75, 1.0, 0.75, 0.5, 0.75, 0.5, 0.75, 1.0, 0.7188, 1.0, 0.7188, 0.5, 0.7188, 0.5, 0.7188, 1.0, 0.6875, 1.0, 0.6875, 0.5, 0.6875, 0.5, 0.6875, 1.0, 0.6562, 1.0, 0.6562, 0.5, 0.6562, 0.5, 0.6562, 1.0, 0.625, 1.0, 0.625, 0.5, 0.625, 0.5, 0.625, 1.0, 0.5938, 1.0, 0.5938, 0.5, 0.5938, 0.5, 0.5938, 1.0, 0.5625, 1.0, 0.5625, 0.5, 0.5625, 0.5, 0.5625, 1.0, 0.5312, 1.0, 0.5312, 0.5, 0.5312, 0.5, 0.5312, 1.0, 0.5, 1.0, 0.5, 0.5, 0.5, 0.5, 0.5, 1.0, 0.4688, 1.0, 0.4688, 0.5, 0.4688, 0.5, 0.4688, 1.0, 0.4375, 1.0, 0.4375, 0.5, 0.4375, 0.5, 0.4375, 1.0, 0.4062, 1.0, 0.4062, 0.5, 0.4062, 0.5, 0.4062, 1.0, 0.375, 1.0, 0.375, 0.5, 0.375, 0.5, 0.375, 1.0, 0.3438, 1.0, 0.3438, 0.5, 0.3438, 0.5, 0.3438, 1.0, 0.3125, 1.0, 0.3125, 0.5, 0.3125, 0.5, 0.3125, 1.0, 0.2812, 1.0, 0.2812, 0.5, 0.2812, 0.5, 0.2812, 1.0, 0.25, 1.0, 0.25, 0.5, 0.25, 0.5, 0.25, 1.0, 0.2188, 1.0, 0.2188, 0.5, 0.2188, 0.5, 0.2188, 1.0, 0.1875, 1.0, 0.1875, 0.5, 0.1875, 0.5, 0.1875, 1.0, 0.1562, 1.0, 0.1562, 0.5, 0.1562, 0.5, 0.1562, 1.0, 0.125, 1.0, 0.125, 0.5, 0.125, 0.5, 0.125, 1.0, 0.09375, 1.0, 0.09375, 0.5, 0.09375, 0.5, 0.09375, 1.0, 0.0625, 1.0, 0.0625, 0.5, 0.1312, 0.07219, 0.1682, 0.05243, 0.1682, 0.05243, 0.1312, 0.07219, 0.0625, 0.5, 0.0625, 1.0, 0.03125, 1.0, 0.03125, 0.5, 0.03125, 0.5, 0.03125, 1.0, 0.0, 1.0, 0.0, 0.5, 0.75, 0.49, 0.7968, 0.4854, 0.8418, 0.4717, 0.8833, 0.4496, 0.9197, 0.4197, 0.9496, 0.3833, 0.9717, 0.3418, 0.9854, 0.2968, 0.99, 0.25, 0.9854, 0.2032, 0.9717, 0.1582, 0.9496, 0.1167, 0.9197, 0.08029, 0.8833, 0.05045, 0.8418, 0.02827, 0.7968, 0.01461, 0.75, 0.01, 0.7032, 0.01461, 0.6582, 0.02827, 0.6167, 0.05045, 0.5803, 0.08029, 0.5504, 0.1167, 0.5283, 0.1582, 0.5146, 0.2032, 0.51, 0.25, 0.5146, 0.2968, 0.5283, 0.3418, 0.5504, 0.3833, 0.5803, 0.4197, 0.6167, 0.4496, 0.6582, 0.4717, 0.7032, 0.4854, 0.25, 0.4639, 0.2917, 0.4597, 0.2968, 0.4854, 0.25, 0.49, 0.2917, 0.4597, 0.3318, 0.4476, 0.3418, 0.4717, 0.2968, 0.4854, 0.3318, 0.4476, 0.3688, 0.4278, 0.3833, 0.4496, 0.3418, 0.4717, 0.3688, 0.4278, 0.4012, 0.4012, 0.4197, 0.4197, 0.3833, 0.4496, 0.4012, 0.4012, 0.4278, 0.3688, 0.4496, 0.3833, 0.4197, 0.4197, 0.4278, 0.3688, 0.4476, 0.3318, 0.4717, 0.3418, 0.4496, 0.3833, 0.4476, 0.3318, 0.4597, 0.2917, 0.4854, 0.2968, 0.4717, 0.3418, 0.4597, 0.2917, 0.4639, 0.25, 0.49, 0.25, 0.4854, 0.2968, 0.4639, 0.25, 0.4597, 0.2083, 0.4854, 0.2032, 0.49, 0.25, 0.4597, 0.2083, 0.4476, 0.1682, 0.4717, 0.1582, 0.4854, 0.2032, 0.4476, 0.1682, 0.4278, 0.1312, 0.4496, 0.1167, 0.4717, 0.1582, 0.4278, 0.1312, 0.4012, 0.09878, 0.4197, 0.08029, 0.4496, 0.1167, 0.4012, 0.09878, 0.3688, 0.07219, 0.3833, 0.05045, 0.4197, 0.08029, 0.3688, 0.07219, 0.3318, 0.05243, 0.3418, 0.02827, 0.3833, 0.05045, 0.3318, 0.05243, 0.2917, 0.04026, 0.2968, 0.01461, 0.3418, 0.02827, 0.2917, 0.04026, 0.25, 0.03615, 0.25, 0.01, 0.2968, 0.01461, 0.25, 0.03615, 0.2083, 0.04026, 0.2032, 0.01461, 0.25, 0.01, 0.2083, 0.04026, 0.1682, 0.05243, 0.1582, 0.02827, 0.2032, 0.01461, 0.1682, 0.05243, 0.1312, 0.07219, 0.1167, 0.05045, 0.1582, 0.02827, 0.1312, 0.07219, 0.09878, 0.09878, 0.08029, 0.08029, 0.1167, 0.05045, 0.09878, 0.09878, 0.07219, 0.1312, 0.05045, 0.1167, 0.08029, 0.08029, 0.07219, 0.1312, 0.05243, 0.1682, 0.02827, 0.1582, 0.05045, 0.1167, 0.05243, 0.1682, 0.04026, 0.2083, 0.01461, 0.2032, 0.02827, 0.1582, 0.04026, 0.2083, 0.03615, 0.25, 0.01, 0.25, 0.01461, 0.2032, 0.03615, 0.25, 0.04026, 0.2917, 0.01461, 0.2968, 0.01, 0.25, 0.04026, 0.2917, 0.05243, 0.3318, 0.02827, 0.3418, 0.01461, 0.2968, 0.05243, 0.3318, 0.07219, 0.3688, 0.05045, 0.3833, 0.02827, 0.3418, 0.07219, 0.3688, 0.09878, 0.4012, 0.08029, 0.4197, 0.05045, 0.3833, 0.09878, 0.4012, 0.1312, 0.4278, 0.1167, 0.4496, 0.08029, 0.4197, 0.1312, 0.4278, 0.1682, 0.4476, 0.1582, 0.4717, 0.1167, 0.4496, 0.1682, 0.4476, 0.2083, 0.4597, 0.2032, 0.4854, 0.1582, 0.4717, 0.2083, 0.4597, 0.25, 0.4639, 0.25, 0.49, 0.2032, 0.4854, 0.2917, 0.4597, 0.25, 0.4639, 0.2083, 0.4597, 0.1682, 0.4476, 0.1312, 0.4278, 0.09878, 0.4012, 0.07219, 0.3688, 0.05243, 0.3318, 0.04026, 0.2917, 0.03615, 0.25, 0.04026, 0.2083, 0.05243, 0.1682, 0.07219, 0.1312, 0.09878, 0.09878, 0.1312, 0.07219, 0.1682, 0.05243, 0.2083, 0.04026, 0.25, 0.03615, 0.2917, 0.04026, 0.3318, 0.05243, 0.3688, 0.07219, 0.4012, 0.09878, 0.4278, 0.1312, 0.4476, 0.1682, 0.4597, 0.2083, 0.4639, 0.25, 0.4597, 0.2917, 0.4476, 0.3318, 0.4278, 0.3688, 0.4012, 0.4012, 0.3688, 0.4278, 0.3318, 0.4476, 0.4476, 0.3318, 0.4278, 0.3688, 0.4278, 0.3688, 0.4476, 0.3318, 0.09878, 0.09878, 0.1312, 0.07219, 0.1312, 0.07219, 0.09878, 0.09878, 0.4597, 0.2917, 0.4476, 0.3318, 0.4476, 0.3318, 0.4597, 0.2917, 0.07219, 0.1312, 0.09878, 0.09878, 0.09878, 0.09878, 0.07219, 0.1312, 0.4639, 0.25, 0.4597, 0.2917, 0.4597, 0.2917, 0.4639, 0.25, 0.05243, 0.1682, 0.07219, 0.1312, 0.07219, 0.1312, 0.05243, 0.1682, 0.4597, 0.2083, 0.4639, 0.25, 0.4639, 0.25, 0.4597, 0.2083, 0.04026, 0.2083, 0.05243, 0.1682, 0.05243, 0.1682, 0.04026, 0.2083, 0.4476, 0.1682, 0.4597, 0.2083, 0.4597, 0.2083, 0.4476, 0.1682, 0.03615, 0.25, 0.04026, 0.2083, 0.04026, 0.2083, 0.03615, 0.25, 0.4278, 0.1312, 0.4476, 0.1682, 0.4476, 0.1682, 0.4278, 0.1312, 0.04026, 0.2917, 0.03615, 0.25, 0.03615, 0.25, 0.04026, 0.2917, 0.4012, 0.09878, 0.4278, 0.1312, 0.4278, 0.1312, 0.4012, 0.09878, 0.05243, 0.3318, 0.04026, 0.2917, 0.04026, 0.2917, 0.05243, 0.3318, 0.3688, 0.07219, 0.4012, 0.09878, 0.4012, 0.09878, 0.3688, 0.07219, 0.07219, 0.3688, 0.05243, 0.3318, 0.05243, 0.3318, 0.07219, 0.3688, 0.3318, 0.05243, 0.3688, 0.07219, 0.3688, 0.07219, 0.3318, 0.05243, 0.2917, 0.4597, 0.25, 0.4639, 0.25, 0.4639, 0.2917, 0.4597, 0.09878, 0.4012, 0.07219, 0.3688, 0.07219, 0.3688, 0.09878, 0.4012, 0.2917, 0.04026, 0.3318, 0.05243, 0.3318, 0.05243, 0.2917, 0.04026, 0.3318, 0.4476, 0.2917, 0.4597, 0.2917, 0.4597, 0.3318, 0.4476, 0.1312, 0.4278, 0.09878, 0.4012, 0.09878, 0.4012, 0.1312, 0.4278, 0.25, 0.03615, 0.2917, 0.04026, 0.2917, 0.04026, 0.25, 0.03615, 0.3688, 0.4278, 0.3318, 0.4476, 0.3318, 0.4476, 0.3688, 0.4278, 0.1682, 0.4476, 0.1312, 0.4278, 0.1312, 0.4278, 0.1682, 0.4476, 0.2083, 0.04026, 0.25, 0.03615, 0.25, 0.03615, 0.2083, 0.04026, 0.4012, 0.4012, 0.3688, 0.4278, 0.3688, 0.4278, 0.4012, 0.4012, 0.2083, 0.4597, 0.1682, 0.4476, 0.1682, 0.4476, 0.2083, 0.4597, 0.1682, 0.05243, 0.2083, 0.04026, 0.2083, 0.04026, 0.1682, 0.05243, 0.4278, 0.3688, 0.4012, 0.4012, 0.4012, 0.4012, 0.4278, 0.3688, 0.25, 0.4639, 0.2083, 0.4597, 0.2083, 0.4597, 0.25, 0.4639])
me_circle.materials.append(mat_crust)
me_circle.materials.append(mat_containter)
me_circle.use_remesh_fix_poles = True
me_circle.use_remesh_preserve_attributes = False
me_circle.use_mirror_vertex_groups = False
me_circle.update()

# ---- objects
ob_filling = bpy.data.objects.new('Filling', me_circle)

# ---- transforms, parenting, visibility, modifiers, constraints
ob_filling.location = (0.0, 0.0, 1.05)
ob_filling.scale = (1.73, 1.73, 1.73)
ob_filling.lineart.crease_threshold = 0.0

# ---- collection membership
col_collection.objects.link(ob_filling)

# ---- scene / render settings (as saved in the file)
scene.frame_start = 1; scene.frame_end = 250; scene.frame_set(1)
scene.render.engine = 'BLENDER_EEVEE_NEXT'
scene.cycles.use_denoising = False
scene.cycles.samples = 128
scene.cycles.sampling_pattern = 'TABULATED_SOBOL'
scene.cycles.use_adaptive_sampling = False
scene.cycles.use_light_tree = False
scene.view_settings.view_transform = 'Filmic'
bpy.context.view_layer.update()

# ---- added for rendering (the .blend has no active camera and no usable light): camera, sun
cam_auto = bpy.data.cameras.new('AutoCamera')
cam_auto.lens = 50.0
cam_auto.sensor_width = 36.0
cam_auto.clip_end = 1000.0
ob_auto_camera = bpy.data.objects.new('AutoCamera', cam_auto)
scene.collection.objects.link(ob_auto_camera)
ob_auto_camera.location = (4.86477, -5.83772, 4.72758)
ob_auto_camera.rotation_euler = (1.09748, -7.21219e-08, 0.694738)
scene.camera = ob_auto_camera
light_auto_sun = bpy.data.lights.new('AutoSun', 'SUN')
light_auto_sun.energy = 3.0
light_auto_sun.angle = 0.0523599
ob_auto_sun = bpy.data.objects.new('AutoSun', light_auto_sun)
scene.collection.objects.link(ob_auto_sun)
ob_auto_sun.rotation_euler = (0.872665, 0.174533, 0.523599)
bpy.context.view_layer.update()
